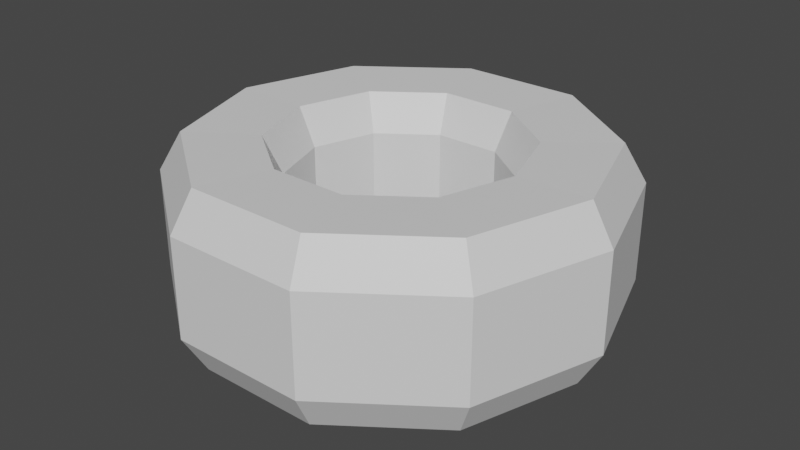 # Source: tire.blend  (saved by Blender 3.4.6; exported with 4.5.12 LTS)
import bpy
from mathutils import Matrix  # noqa: F401  (used for matrix-valued properties, if any)

bpy.ops.wm.read_factory_settings(use_empty=True)
scene = bpy.context.scene
scene.name = 'Scene'

# ---- collections
col_collection = bpy.data.collections.new('Collection'); scene.collection.children.link(col_collection)

# ---- materials (node trees are filled in below, after node groups)
mat_material = bpy.data.materials.new('Material')
mat_material.alpha_threshold = 0.0
mat_material.use_transparent_shadow = False
mat_material.roughness = 0.5
mat_material.line_color = (0.0, 0.0, 0.0, 1.0)

# ---- material node trees
mat_material.use_nodes = True; mat_material.node_tree.nodes.clear()
_N = mat_material.node_tree.nodes; _L = mat_material.node_tree.links
n0 = _N.new('ShaderNodeOutputMaterial'); n0.name = 'Material Output'; n0.location = (300, 300)
n1 = _N.new('ShaderNodeBsdfPrincipled'); n1.name = 'Principled BSDF'; n1.location = (10, 300)
n1.distribution = 'GGX'
n1.subsurface_method = 'RANDOM_WALK_SKIN'
n1.inputs[3].default_value = 1.45
n1.inputs[27].default_value = (0.0, 0.0, 0.0, 1.0)
n1.inputs[28].default_value = 1.0
_L.new(n1.outputs[0], n0.inputs[0])
n0.is_active_output = True

# ---- world
world_world = bpy.data.worlds.new('World'); scene.world = world_world
world_world.use_nodes = True; world_world.node_tree.nodes.clear()
_N = world_world.node_tree.nodes; _L = world_world.node_tree.links
n0 = _N.new('ShaderNodeOutputWorld'); n0.name = 'World Output'; n0.location = (300, 300)
n1 = _N.new('ShaderNodeBackground'); n1.name = 'Background'; n1.location = (10, 300)
n1.inputs[0].default_value = (0.05088, 0.05088, 0.05088, 1.0)
_L.new(n1.outputs[0], n0.inputs[0])
n0.is_active_output = True
world_world.color = (0.05088, 0.05088, 0.05088)
world_world.use_sun_shadow = False
world_world.sun_shadow_jitter_overblur = 0.0

# ---- meshes
me_cube = bpy.data.meshes.new('Cube')
me_cube.from_pydata([(0.6399, -2.345e-08, 0.1376), (0.3098, -2.485e-08, 0.14), (0.3614, -2.485e-08, 0.03099), (0.576, -2.345e-08, 0.02677), (0.5177, 0.3762, 0.1376), (0.2506, 0.1821, 0.14), (0.2924, 0.2124, 0.03099), (0.466, 0.3385, 0.02677), (0.1978, 0.6086, 0.1376), (0.09573, 0.2946, 0.14), (0.1117, 0.3437, 0.03099), (0.178, 0.5478, 0.02677), (-0.1978, 0.6086, 0.1376), (-0.09573, 0.2946, 0.14), (-0.1117, 0.3437, 0.03099), (-0.178, 0.5478, 0.02677), (-0.5177, 0.3762, 0.1376), (-0.2506, 0.1821, 0.14), (-0.2924, 0.2124, 0.03099), (-0.466, 0.3385, 0.02677), (-0.6399, 3.249e-08, 0.1376), (-0.3098, 2.23e-09, 0.14), (-0.3614, 6.744e-09, 0.03099), (-0.576, 2.69e-08, 0.02677), (-0.5177, -0.3762, 0.1376), (-0.2506, -0.1821, 0.14), (-0.2924, -0.2124, 0.03099), (-0.466, -0.3385, 0.02677), (-0.1978, -0.6086, 0.1376), (-0.09573, -0.2946, 0.14), (-0.1117, -0.3437, 0.03099), (-0.178, -0.5478, 0.02677), (0.1978, -0.6086, 0.1376), (0.09573, -0.2946, 0.14), (0.1117, -0.3437, 0.03099), (0.178, -0.5478, 0.02677), (0.5177, -0.3762, 0.1376), (0.2506, -0.1821, 0.14), (0.2924, -0.2124, 0.03099), (0.466, -0.3385, 0.02677), (0.6399, -2.258e-08, 0.4263), (0.576, -2.258e-08, 0.5372), (0.3614, -2.415e-08, 0.5329), (0.3098, -2.415e-08, 0.4239), (0.5177, 0.3762, 0.4263), (0.466, 0.3385, 0.5372), (0.2924, 0.2124, 0.5329), (0.2506, 0.1821, 0.4239), (0.1978, 0.6086, 0.4263), (0.178, 0.5478, 0.5372), (0.1117, 0.3437, 0.5329), (0.09573, 0.2946, 0.4239), (-0.1978, 0.6086, 0.4263), (-0.178, 0.5478, 0.5372), (-0.1117, 0.3437, 0.5329), (-0.09573, 0.2946, 0.4239), (-0.5177, 0.3762, 0.4263), (-0.466, 0.3385, 0.5372), (-0.2924, 0.2124, 0.5329), (-0.2506, 0.1821, 0.4239), (-0.6399, 3.337e-08, 0.4263), (-0.576, 2.777e-08, 0.5372), (-0.3614, 7.451e-09, 0.5329), (-0.3098, 2.937e-09, 0.4239), (-0.5177, -0.3762, 0.4263), (-0.466, -0.3385, 0.5372), (-0.2924, -0.2124, 0.5329), (-0.2506, -0.1821, 0.4239), (-0.1978, -0.6086, 0.4263), (-0.178, -0.5478, 0.5372), (-0.1117, -0.3437, 0.5329), (-0.09573, -0.2946, 0.4239), (0.1978, -0.6086, 0.4263), (0.178, -0.5478, 0.5372), (0.1117, -0.3437, 0.5329), (0.09573, -0.2946, 0.4239), (0.5177, -0.3762, 0.4263), (0.466, -0.3385, 0.5372), (0.2924, -0.2124, 0.5329), (0.2506, -0.1821, 0.4239)], [], [(1, 5, 6, 2), (2, 6, 7, 3), (3, 7, 4, 0), (5, 9, 10, 6), (6, 10, 11, 7), (7, 11, 8, 4), (9, 13, 14, 10), (10, 14, 15, 11), (11, 15, 12, 8), (32, 36, 76, 72), (16, 20, 60, 56), (13, 17, 18, 14), (14, 18, 19, 15), (15, 19, 16, 12), (37, 33, 75, 79), (5, 1, 43, 47), (20, 24, 64, 60), (17, 21, 22, 18), (18, 22, 23, 19), (19, 23, 20, 16), (25, 21, 63, 67), (33, 29, 71, 75), (0, 4, 44, 40), (21, 25, 26, 22), (22, 26, 27, 23), (23, 27, 24, 20), (13, 9, 51, 55), (36, 0, 40, 76), (24, 28, 68, 64), (25, 29, 30, 26), (26, 30, 31, 27), (27, 31, 28, 24), (4, 8, 48, 44), (9, 5, 47, 51), (1, 37, 79, 43), (29, 33, 34, 30), (30, 34, 35, 31), (31, 35, 32, 28), (28, 32, 72, 68), (17, 13, 55, 59), (21, 17, 59, 63), (33, 37, 38, 34), (34, 38, 39, 35), (35, 39, 36, 32), (8, 12, 52, 48), (29, 25, 67, 71), (12, 16, 56, 52), (37, 1, 2, 38), (38, 2, 3, 39), (39, 3, 0, 36), (40, 44, 45, 41), (41, 45, 46, 42), (42, 46, 47, 43), (44, 48, 49, 45), (45, 49, 50, 46), (46, 50, 51, 47), (48, 52, 53, 49), (49, 53, 54, 50), (50, 54, 55, 51), (52, 56, 57, 53), (53, 57, 58, 54), (54, 58, 59, 55), (56, 60, 61, 57), (57, 61, 62, 58), (58, 62, 63, 59), (60, 64, 65, 61), (61, 65, 66, 62), (62, 66, 67, 63), (64, 68, 69, 65), (65, 69, 70, 66), (66, 70, 71, 67), (68, 72, 73, 69), (69, 73, 74, 70), (70, 74, 75, 71), (72, 76, 77, 73), (73, 77, 78, 74), (74, 78, 79, 75), (76, 40, 41, 77), (77, 41, 42, 78), (78, 42, 43, 79)])
_uv = me_cube.uv_layers.new(name='UVMap')
_uv.uv.foreach_set('vector', [0.6, -1.11e-16, 0.7, -1.11e-16, 0.7, 0.1667, 0.6, 0.1667, 0.6, 0.1667, 0.7, 0.1667, 0.7, 0.3333, 0.6, 0.3333, 0.6, 0.3333, 0.7, 0.3333, 0.7, 0.5, 0.6, 0.5, 0.7, -1.11e-16, 0.8, -1.11e-16, 0.8, 0.1667, 0.7, 0.1667, 0.7, 0.1667, 0.8, 0.1667, 0.8, 0.3333, 0.7, 0.3333, 0.7, 0.3333, 0.8, 0.3333, 0.8, 0.5, 0.7, 0.5, 0.8, -1.11e-16, 0.9, -1.11e-16, 0.9, 0.1667, 0.8, 0.1667, 0.8, 0.1667, 0.9, 0.1667, 0.9, 0.3333, 0.8, 0.3333, 0.8, 0.3333, 0.9, 0.3333, 0.9, 0.5, 0.8, 0.5, 0.4, 0.5, 0.5, 0.5, 0.5, 0.5, 0.4, 0.5, -1.11e-16, 0.5, 0.1, 0.5, 0.1, 0.5, -1.11e-16, 0.5, 0.9, -1.11e-16, 1.0, -1.11e-16, 1.0, 0.1667, 0.9, 0.1667, 0.9, 0.1667, 1.0, 0.1667, 1.0, 0.3333, 0.9, 0.3333, 0.9, 0.3333, 1.0, 0.3333, 1.0, 0.5, 0.9, 0.5, 0.5, -1.11e-16, 0.4, -1.11e-16, 0.4, -1.11e-16, 0.5, -1.11e-16, 0.7, -1.11e-16, 0.6, -1.11e-16, 0.6, -1.11e-16, 0.7, -1.11e-16, 0.1, 0.5, 0.2, 0.5, 0.2, 0.5, 0.1, 0.5, -1.11e-16, -1.11e-16, 0.1, -1.11e-16, 0.1, 0.1667, -1.11e-16, 0.1667, -1.11e-16, 0.1667, 0.1, 0.1667, 0.1, 0.3333, -1.11e-16, 0.3333, -1.11e-16, 0.3333, 0.1, 0.3333, 0.1, 0.5, -1.11e-16, 0.5, 0.2, -1.11e-16, 0.1, -1.11e-16, 0.1, -1.11e-16, 0.2, -1.11e-16, 0.4, -1.11e-16, 0.3, -1.11e-16, 0.3, -1.11e-16, 0.4, -1.11e-16, 0.6, 0.5, 0.7, 0.5, 0.7, 0.5, 0.6, 0.5, 0.1, -1.11e-16, 0.2, -1.11e-16, 0.2, 0.1667, 0.1, 0.1667, 0.1, 0.1667, 0.2, 0.1667, 0.2, 0.3333, 0.1, 0.3333, 0.1, 0.3333, 0.2, 0.3333, 0.2, 0.5, 0.1, 0.5, 0.9, -1.11e-16, 0.8, -1.11e-16, 0.8, -1.11e-16, 0.9, -1.11e-16, 0.5, 0.5, 0.6, 0.5, 0.6, 0.5, 0.5, 0.5, 0.2, 0.5, 0.3, 0.5, 0.3, 0.5, 0.2, 0.5, 0.2, -1.11e-16, 0.3, -1.11e-16, 0.3, 0.1667, 0.2, 0.1667, 0.2, 0.1667, 0.3, 0.1667, 0.3, 0.3333, 0.2, 0.3333, 0.2, 0.3333, 0.3, 0.3333, 0.3, 0.5, 0.2, 0.5, 0.7, 0.5, 0.8, 0.5, 0.8, 0.5, 0.7, 0.5, 0.8, -1.11e-16, 0.7, -1.11e-16, 0.7, -1.11e-16, 0.8, -1.11e-16, 0.6, -1.11e-16, 0.5, -1.11e-16, 0.5, -1.11e-16, 0.6, -1.11e-16, 0.3, -1.11e-16, 0.4, -1.11e-16, 0.4, 0.1667, 0.3, 0.1667, 0.3, 0.1667, 0.4, 0.1667, 0.4, 0.3333, 0.3, 0.3333, 0.3, 0.3333, 0.4, 0.3333, 0.4, 0.5, 0.3, 0.5, 0.3, 0.5, 0.4, 0.5, 0.4, 0.5, 0.3, 0.5, 1.0, -1.11e-16, 0.9, -1.11e-16, 0.9, -1.11e-16, 1.0, -1.11e-16, 0.1, -1.11e-16, -1.11e-16, -1.11e-16, -1.11e-16, -1.11e-16, 0.1, -1.11e-16, 0.4, -1.11e-16, 0.5, -1.11e-16, 0.5, 0.1667, 0.4, 0.1667, 0.4, 0.1667, 0.5, 0.1667, 0.5, 0.3333, 0.4, 0.3333, 0.4, 0.3333, 0.5, 0.3333, 0.5, 0.5, 0.4, 0.5, 0.8, 0.5, 0.9, 0.5, 0.9, 0.5, 0.8, 0.5, 0.3, -1.11e-16, 0.2, -1.11e-16, 0.2, -1.11e-16, 0.3, -1.11e-16, 0.9, 0.5, 1.0, 0.5, 1.0, 0.5, 0.9, 0.5, 0.5, -1.11e-16, 0.6, -1.11e-16, 0.6, 0.1667, 0.5, 0.1667, 0.5, 0.1667, 0.6, 0.1667, 0.6, 0.3333, 0.5, 0.3333, 0.5, 0.3333, 0.6, 0.3333, 0.6, 0.5, 0.5, 0.5, 0.6, 0.5, 0.7, 0.5, 0.7, 0.6667, 0.6, 0.6667, 0.6, 0.6667, 0.7, 0.6667, 0.7, 0.8333, 0.6, 0.8333, 0.6, 0.8333, 0.7, 0.8333, 0.7, 1.0, 0.6, 1.0, 0.7, 0.5, 0.8, 0.5, 0.8, 0.6667, 0.7, 0.6667, 0.7, 0.6667, 0.8, 0.6667, 0.8, 0.8333, 0.7, 0.8333, 0.7, 0.8333, 0.8, 0.8333, 0.8, 1.0, 0.7, 1.0, 0.8, 0.5, 0.9, 0.5, 0.9, 0.6667, 0.8, 0.6667, 0.8, 0.6667, 0.9, 0.6667, 0.9, 0.8333, 0.8, 0.8333, 0.8, 0.8333, 0.9, 0.8333, 0.9, 1.0, 0.8, 1.0, 0.9, 0.5, 1.0, 0.5, 1.0, 0.6667, 0.9, 0.6667, 0.9, 0.6667, 1.0, 0.6667, 1.0, 0.8333, 0.9, 0.8333, 0.9, 0.8333, 1.0, 0.8333, 1.0, 1.0, 0.9, 1.0, -1.11e-16, 0.5, 0.1, 0.5, 0.1, 0.6667, -1.11e-16, 0.6667, -1.11e-16, 0.6667, 0.1, 0.6667, 0.1, 0.8333, -1.11e-16, 0.8333, -1.11e-16, 0.8333, 0.1, 0.8333, 0.1, 1.0, -1.11e-16, 1.0, 0.1, 0.5, 0.2, 0.5, 0.2, 0.6667, 0.1, 0.6667, 0.1, 0.6667, 0.2, 0.6667, 0.2, 0.8333, 0.1, 0.8333, 0.1, 0.8333, 0.2, 0.8333, 0.2, 1.0, 0.1, 1.0, 0.2, 0.5, 0.3, 0.5, 0.3, 0.6667, 0.2, 0.6667, 0.2, 0.6667, 0.3, 0.6667, 0.3, 0.8333, 0.2, 0.8333, 0.2, 0.8333, 0.3, 0.8333, 0.3, 1.0, 0.2, 1.0, 0.3, 0.5, 0.4, 0.5, 0.4, 0.6667, 0.3, 0.6667, 0.3, 0.6667, 0.4, 0.6667, 0.4, 0.8333, 0.3, 0.8333, 0.3, 0.8333, 0.4, 0.8333, 0.4, 1.0, 0.3, 1.0, 0.4, 0.5, 0.5, 0.5, 0.5, 0.6667, 0.4, 0.6667, 0.4, 0.6667, 0.5, 0.6667, 0.5, 0.8333, 0.4, 0.8333, 0.4, 0.8333, 0.5, 0.8333, 0.5, 1.0, 0.4, 1.0, 0.5, 0.5, 0.6, 0.5, 0.6, 0.6667, 0.5, 0.6667, 0.5, 0.6667, 0.6, 0.6667, 0.6, 0.8333, 0.5, 0.8333, 0.5, 0.8333, 0.6, 0.8333, 0.6, 1.0, 0.5, 1.0])
me_cube.materials.append(mat_material)
me_cube.use_mirror_vertex_groups = False
me_cube.update()

# ---- objects
ob_cube = bpy.data.objects.new('Cube', me_cube)

# ---- transforms, parenting, visibility, modifiers, constraints
ob_cube.location = (1.192e-07, -2.98e-08, -0.1237)
ob_cube.lock_rotations_4d = False
ob_cube.empty_display_type = 'ARROWS'
ob_cube.lineart.crease_threshold = 0.0

# ---- collection membership
col_collection.objects.link(ob_cube)

# ---- scene / render settings (as saved in the file)
scene.frame_start = 1; scene.frame_end = 250; scene.frame_set(1)
scene.render.engine = 'BLENDER_EEVEE_NEXT'
scene.cycles.sampling_pattern = 'TABULATED_SOBOL'
scene.cycles.use_light_tree = False
scene.view_settings.view_transform = 'Filmic'
bpy.context.view_layer.update()

# ---- added for rendering (the .blend has no active camera and no usable light): camera, sun
cam_auto = bpy.data.cameras.new('AutoCamera')
cam_auto.lens = 50.0
cam_auto.sensor_width = 36.0
cam_auto.clip_end = 1000.0
ob_auto_camera = bpy.data.objects.new('AutoCamera', cam_auto)
scene.collection.objects.link(ob_auto_camera)
ob_auto_camera.location = (1.70109, -2.0413, 1.51912)
ob_auto_camera.rotation_euler = (1.09748, -7.21219e-08, 0.694738)
scene.camera = ob_auto_camera
light_auto_sun = bpy.data.lights.new('AutoSun', 'SUN')
light_auto_sun.energy = 3.0
light_auto_sun.angle = 0.0523599
ob_auto_sun = bpy.data.objects.new('AutoSun', light_auto_sun)
scene.collection.objects.link(ob_auto_sun)
ob_auto_sun.rotation_euler = (0.872665, 0.174533, 0.523599)
bpy.context.view_layer.update()
